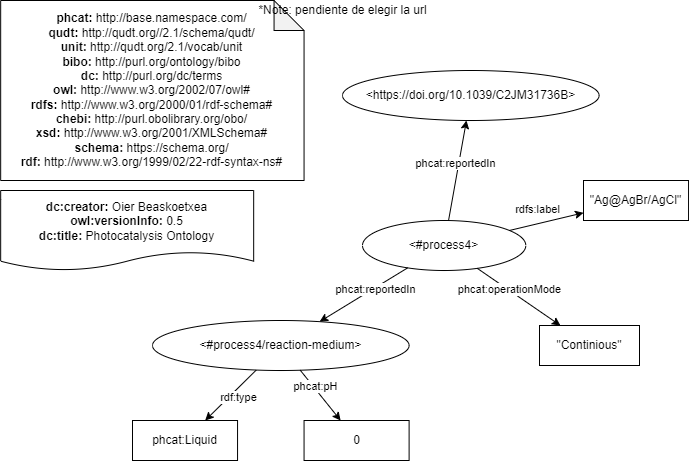

The diagram above was exported from draw.io. Its source (the exported page's mxGraphModel, read from the mxfile embedded in the PNG):
<mxGraphModel dx="2692" dy="1818" grid="1" gridSize="10" guides="1" tooltips="1" connect="1" arrows="1" fold="1" page="1" pageScale="1" pageWidth="827" pageHeight="1169" math="0" shadow="0">
  <root>
    <mxCell id="WpjGU6Ferc3NxP5VC9st-0" />
    <mxCell id="WpjGU6Ferc3NxP5VC9st-1" parent="WpjGU6Ferc3NxP5VC9st-0" />
    <mxCell id="WpjGU6Ferc3NxP5VC9st-2" value="&lt;div&gt;&lt;b&gt;dc:creator:&lt;/b&gt;&amp;nbsp;Oier Beaskoetxea&lt;/div&gt;&lt;div&gt;&lt;b&gt;owl:versionInfo:&lt;/b&gt; 0.5&lt;/div&gt;&lt;div&gt;&lt;b&gt;dc:title:&lt;/b&gt;&amp;nbsp;Photocatalysis Ontology&lt;/div&gt;" style="shape=document;whiteSpace=wrap;html=1;boundedLbl=1;labelBackgroundColor=#ffffff;strokeColor=#000000;fontSize=12;fontColor=#000000;size=0.23333333333333334;" parent="WpjGU6Ferc3NxP5VC9st-1" vertex="1">
      <mxGeometry x="-1001.83" y="-940" width="253" height="80" as="geometry" />
    </mxCell>
    <mxCell id="WpjGU6Ferc3NxP5VC9st-3" value="&lt;div&gt;&lt;b&gt;phcat:&lt;/b&gt;&amp;nbsp;http://base.namespace.com/&lt;/div&gt;&lt;b&gt;qudt:&lt;/b&gt;&amp;nbsp;http://qudt.org//2.1/schema/qudt/&lt;div&gt;&lt;b&gt;unit:&amp;nbsp;&lt;/b&gt;http://qudt.org/2.1/vocab/unit&lt;br&gt;&lt;/div&gt;&lt;div&gt;&lt;b&gt;bibo:&amp;nbsp;&lt;/b&gt;http://purl.org/ontology/bibo&lt;/div&gt;&lt;b&gt;dc:&amp;nbsp;&lt;/b&gt;http://purl.org/dc/terms&lt;br&gt;&lt;b&gt;owl:&amp;nbsp;&lt;/b&gt;http://www.w3.org/2002/07/owl#&lt;br&gt;&lt;b&gt;rdfs:&amp;nbsp;&lt;/b&gt;http://www.w3.org/2000/01/rdf-schema#&lt;br&gt;&lt;div&gt;&lt;b&gt;chebi:&amp;nbsp;&lt;/b&gt;http://purl.obolibrary.org/obo/&lt;/div&gt;&lt;div&gt;&lt;b&gt;xsd:&amp;nbsp;&lt;/b&gt;http://www.w3.org/2001/XMLSchema#&lt;br&gt;&lt;/div&gt;&lt;div&gt;&lt;b&gt;schema:&lt;/b&gt;&amp;nbsp;https://schema.org/&lt;br&gt;&lt;/div&gt;&lt;div&gt;&lt;b&gt;rdf:&amp;nbsp;&lt;/b&gt;http://www.w3.org/1999/02/22-rdf-syntax-ns#&lt;/div&gt;" style="shape=note;whiteSpace=wrap;html=1;backgroundOutline=1;darkOpacity=0.05;align=center;" parent="WpjGU6Ferc3NxP5VC9st-1" vertex="1">
      <mxGeometry x="-1001.8300000000002" y="-1130" width="303.39" height="180" as="geometry" />
    </mxCell>
    <mxCell id="WpjGU6Ferc3NxP5VC9st-4" value="*Note: pendiente de elegir la url" style="text;html=1;align=center;verticalAlign=middle;resizable=0;points=[];autosize=1;strokeColor=none;fillColor=none;" parent="WpjGU6Ferc3NxP5VC9st-1" vertex="1">
      <mxGeometry x="-750" y="-1130" width="180" height="20" as="geometry" />
    </mxCell>
    <mxCell id="WpjGU6Ferc3NxP5VC9st-11" value="&amp;lt;https://doi.org/10.1039/C2JM31736B&amp;gt;" style="ellipse;whiteSpace=wrap;html=1;fillColor=default;" parent="WpjGU6Ferc3NxP5VC9st-1" vertex="1">
      <mxGeometry x="-660" y="-1060" width="256.61" height="50" as="geometry" />
    </mxCell>
    <mxCell id="WpjGU6Ferc3NxP5VC9st-36" value="&amp;lt;#process4&amp;gt;" style="ellipse;whiteSpace=wrap;html=1;fillColor=default;" parent="WpjGU6Ferc3NxP5VC9st-1" vertex="1">
      <mxGeometry x="-640" y="-910" width="163.3" height="50" as="geometry" />
    </mxCell>
    <mxCell id="WpjGU6Ferc3NxP5VC9st-64" style="edgeStyle=none;html=1;" parent="WpjGU6Ferc3NxP5VC9st-1" source="WpjGU6Ferc3NxP5VC9st-36" target="WpjGU6Ferc3NxP5VC9st-11" edge="1">
      <mxGeometry relative="1" as="geometry">
        <mxPoint x="-535.1845868989017" y="-759.9928489208583" as="sourcePoint" />
        <mxPoint x="-523.0247158179391" y="-980.0013426227356" as="targetPoint" />
      </mxGeometry>
    </mxCell>
    <mxCell id="pV5V_DZiquW7iSUT7AtN-0" value="phcat:reportedIn" style="edgeLabel;html=1;align=center;verticalAlign=middle;resizable=0;points=[];" parent="WpjGU6Ferc3NxP5VC9st-64" vertex="1" connectable="0">
      <mxGeometry x="-0.2458" y="1" relative="1" as="geometry">
        <mxPoint x="1" y="-20" as="offset" />
      </mxGeometry>
    </mxCell>
    <mxCell id="z5txv0QIwyUw5Hl8UvC8-0" value="&quot;Continious&quot;" style="rounded=0;whiteSpace=wrap;html=1;fillColor=default;" parent="WpjGU6Ferc3NxP5VC9st-1" vertex="1">
      <mxGeometry x="-463" y="-805" width="100" height="40" as="geometry" />
    </mxCell>
    <mxCell id="z5txv0QIwyUw5Hl8UvC8-1" style="edgeStyle=none;html=1;" parent="WpjGU6Ferc3NxP5VC9st-1" source="WpjGU6Ferc3NxP5VC9st-36" target="z5txv0QIwyUw5Hl8UvC8-0" edge="1">
      <mxGeometry relative="1" as="geometry">
        <mxPoint x="-521.1610590061582" y="-859.8902856927142" as="sourcePoint" />
        <mxPoint x="-276.5947320821115" y="-836.1255166289859" as="targetPoint" />
      </mxGeometry>
    </mxCell>
    <mxCell id="z5txv0QIwyUw5Hl8UvC8-2" value="phcat:operationMode" style="edgeLabel;html=1;align=center;verticalAlign=middle;resizable=0;points=[];" parent="z5txv0QIwyUw5Hl8UvC8-1" vertex="1" connectable="0">
      <mxGeometry x="-0.2458" y="1" relative="1" as="geometry">
        <mxPoint as="offset" />
      </mxGeometry>
    </mxCell>
    <mxCell id="z5txv0QIwyUw5Hl8UvC8-3" value="&quot;Ag@AgBr/AgCl&quot;" style="rounded=0;whiteSpace=wrap;html=1;fillColor=default;" parent="WpjGU6Ferc3NxP5VC9st-1" vertex="1">
      <mxGeometry x="-419" y="-950" width="105.05" height="40" as="geometry" />
    </mxCell>
    <mxCell id="z5txv0QIwyUw5Hl8UvC8-4" style="edgeStyle=none;html=1;" parent="WpjGU6Ferc3NxP5VC9st-1" source="WpjGU6Ferc3NxP5VC9st-36" target="z5txv0QIwyUw5Hl8UvC8-3" edge="1">
      <mxGeometry relative="1" as="geometry">
        <mxPoint x="-775.0518101436273" y="-899.9996188482805" as="sourcePoint" />
        <mxPoint x="-511.5447320821115" y="-846.6855166289859" as="targetPoint" />
      </mxGeometry>
    </mxCell>
    <mxCell id="z5txv0QIwyUw5Hl8UvC8-5" value="rdfs:label" style="edgeLabel;html=1;align=center;verticalAlign=middle;resizable=0;points=[];" parent="z5txv0QIwyUw5Hl8UvC8-4" vertex="1" connectable="0">
      <mxGeometry x="-0.2458" y="1" relative="1" as="geometry">
        <mxPoint y="-14" as="offset" />
      </mxGeometry>
    </mxCell>
    <mxCell id="z5txv0QIwyUw5Hl8UvC8-6" value="&amp;lt;#process4/reaction-medium&amp;gt;" style="ellipse;whiteSpace=wrap;html=1;fillColor=default;" parent="WpjGU6Ferc3NxP5VC9st-1" vertex="1">
      <mxGeometry x="-849.9999999999999" y="-810" width="256.61" height="50" as="geometry" />
    </mxCell>
    <mxCell id="z5txv0QIwyUw5Hl8UvC8-7" style="edgeStyle=none;html=1;" parent="WpjGU6Ferc3NxP5VC9st-1" source="WpjGU6Ferc3NxP5VC9st-36" target="z5txv0QIwyUw5Hl8UvC8-6" edge="1">
      <mxGeometry relative="1" as="geometry">
        <mxPoint x="-990.0010590061581" y="-800.0002856927142" as="sourcePoint" />
        <mxPoint x="-981.864715817939" y="-910.1113426227357" as="targetPoint" />
      </mxGeometry>
    </mxCell>
    <mxCell id="z5txv0QIwyUw5Hl8UvC8-8" value="phcat:reportedIn" style="edgeLabel;html=1;align=center;verticalAlign=middle;resizable=0;points=[];" parent="z5txv0QIwyUw5Hl8UvC8-7" vertex="1" connectable="0">
      <mxGeometry x="-0.2458" y="1" relative="1" as="geometry">
        <mxPoint as="offset" />
      </mxGeometry>
    </mxCell>
    <mxCell id="z5txv0QIwyUw5Hl8UvC8-9" value="phcat:Liquid" style="rounded=0;whiteSpace=wrap;html=1;fillColor=default;" parent="WpjGU6Ferc3NxP5VC9st-1" vertex="1">
      <mxGeometry x="-870" y="-710" width="105.05" height="40" as="geometry" />
    </mxCell>
    <mxCell id="z5txv0QIwyUw5Hl8UvC8-10" style="edgeStyle=none;html=1;" parent="WpjGU6Ferc3NxP5VC9st-1" source="z5txv0QIwyUw5Hl8UvC8-6" target="z5txv0QIwyUw5Hl8UvC8-9" edge="1">
      <mxGeometry relative="1" as="geometry">
        <mxPoint x="-947.4699999999998" y="-730" as="sourcePoint" />
        <mxPoint x="-874.0147320821115" y="-676.6855166289859" as="targetPoint" />
      </mxGeometry>
    </mxCell>
    <mxCell id="z5txv0QIwyUw5Hl8UvC8-11" value="rdf:type" style="edgeLabel;html=1;align=center;verticalAlign=middle;resizable=0;points=[];" parent="z5txv0QIwyUw5Hl8UvC8-10" vertex="1" connectable="0">
      <mxGeometry x="-0.2458" y="1" relative="1" as="geometry">
        <mxPoint y="7" as="offset" />
      </mxGeometry>
    </mxCell>
    <mxCell id="z5txv0QIwyUw5Hl8UvC8-12" value="0" style="rounded=0;whiteSpace=wrap;html=1;fillColor=default;" parent="WpjGU6Ferc3NxP5VC9st-1" vertex="1">
      <mxGeometry x="-698.44" y="-710" width="105.05" height="40" as="geometry" />
    </mxCell>
    <mxCell id="z5txv0QIwyUw5Hl8UvC8-13" style="edgeStyle=none;html=1;" parent="WpjGU6Ferc3NxP5VC9st-1" source="z5txv0QIwyUw5Hl8UvC8-6" target="z5txv0QIwyUw5Hl8UvC8-12" edge="1">
      <mxGeometry relative="1" as="geometry">
        <mxPoint x="-833.5012108466456" y="-950.0026781560932" as="sourcePoint" />
        <mxPoint x="-727.2847320821115" y="-666.5055166289859" as="targetPoint" />
      </mxGeometry>
    </mxCell>
    <mxCell id="z5txv0QIwyUw5Hl8UvC8-14" value="phcat:pH" style="edgeLabel;html=1;align=center;verticalAlign=middle;resizable=0;points=[];" parent="z5txv0QIwyUw5Hl8UvC8-13" vertex="1" connectable="0">
      <mxGeometry x="-0.2458" y="1" relative="1" as="geometry">
        <mxPoint x="-1" y="-2" as="offset" />
      </mxGeometry>
    </mxCell>
  </root>
</mxGraphModel>